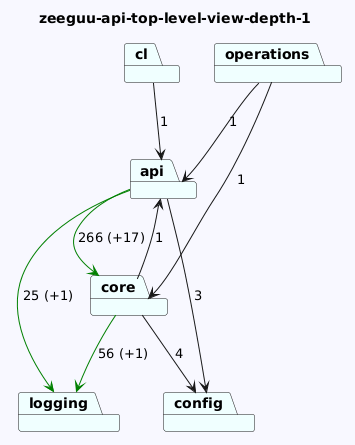

The diagram above was rendered by PlantUML. Its source (embedded in the PNG):
@startuml
skinparam backgroundColor GhostWhite
title zeeguu-api-top-level-view-depth-1
package "operations" #Azure
package "config" #Azure
package "api" #Azure
package "cl" #Azure
package "core" #Azure
package "logging" #Azure
"operations"-->"api"  : 1
"operations"-->"core"  : 1

"api"-->"config"  : 3
"api"-->"logging" #Green : 25 (+1)
"api"-->"core" #Green : 266 (+17)
"cl"-->"api"  : 1
"core"-->"logging" #Green : 56 (+1)
"core"-->"config"  : 4
"core"-->"api"  : 1
@enduml